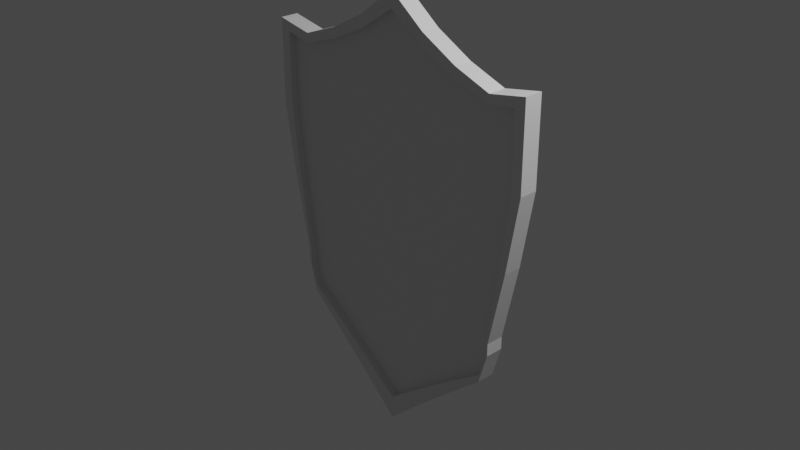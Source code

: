 # Source: bouclier.blend  (saved by Blender 2.81.16; exported with 4.5.12 LTS)
import bpy
from mathutils import Matrix  # noqa: F401  (used for matrix-valued properties, if any)

bpy.ops.wm.read_factory_settings(use_empty=True)
scene = bpy.context.scene
scene.name = 'Scene'

# ---- collections
col_collection = bpy.data.collections.new('Collection'); scene.collection.children.link(col_collection)

# ---- materials (node trees are filled in below, after node groups)
mat_material = bpy.data.materials.new('Material')
mat_material.alpha_threshold = 0.0
mat_material.use_transparent_shadow = False
mat_material.line_color = (0.0, 0.0, 0.0, 1.0)

# ---- material node trees
mat_material.use_nodes = True; mat_material.node_tree.nodes.clear()
_N = mat_material.node_tree.nodes; _L = mat_material.node_tree.links
n0 = _N.new('ShaderNodeOutputMaterial'); n0.name = 'Material Output'; n0.location = (300, 300)
n1 = _N.new('ShaderNodeBsdfPrincipled'); n1.name = 'Principled BSDF'; n1.location = (10, 300)
n1.distribution = 'GGX'
n1.subsurface_method = 'BURLEY'
n1.inputs[2].default_value = 0.4
n1.inputs[3].default_value = 1.45
n1.inputs[27].default_value = (0.0, 0.0, 0.0, 1.0)
n1.inputs[28].default_value = 1.0
_L.new(n1.outputs[0], n0.inputs[0])
n0.is_active_output = True

# ---- world
world_world = bpy.data.worlds.new('World'); scene.world = world_world
world_world.use_nodes = True; world_world.node_tree.nodes.clear()
_N = world_world.node_tree.nodes; _L = world_world.node_tree.links
n0 = _N.new('ShaderNodeOutputWorld'); n0.name = 'World Output'; n0.location = (300, 300)
n1 = _N.new('ShaderNodeBackground'); n1.name = 'Background'; n1.location = (10, 300)
n1.inputs[0].default_value = (0.05088, 0.05088, 0.05088, 1.0)
_L.new(n1.outputs[0], n0.inputs[0])
n0.is_active_output = True
world_world.color = (0.05088, 0.05088, 0.05088)
world_world.use_sun_shadow = False
world_world.sun_shadow_jitter_overblur = 0.0

# ---- cameras
cam_camera = bpy.data.cameras.new('Camera')
cam_camera.clip_end = 100.0
cam_camera.ortho_scale = 7.314

# ---- lights
light_light = bpy.data.lights.new('Light', 'POINT')
light_light.transmission_factor = 0.0
light_light.energy = 1000.0
light_light.shadow_soft_size = 0.1
light_light.shadow_maximum_resolution = 0.006
light_light.use_absolute_resolution = True

# ---- meshes
me_cube = bpy.data.meshes.new('Cube')
me_cube.from_pydata([(1.663, -0.1014, 1.765), (1.347, -0.1014, -0.9708), (1.663, 0.1014, 1.765), (1.347, 0.1014, -0.9708), (-1.663, -0.1014, 1.765), (-1.347, -0.1014, -0.9708), (-1.663, 0.1014, 1.765), (-1.347, 0.1014, -0.9708), (1.686e-09, -0.1014, -2.401), (1.686e-09, 0.1014, 2.37), (1.686e-09, 0.1014, -2.401), (1.686e-09, -0.1014, 2.37), (1.524, -0.1014, 0.0), (-1.524, 0.1014, 0.0), (1.524, 0.1014, 0.0), (-1.524, -0.1014, 0.0), (0.8313, 0.1014, -1.663), (0.8313, -0.1014, 1.836), (0.8313, -0.1014, -1.663), (0.8313, 0.1014, 1.836), (-0.8313, -0.1014, -1.663), (-0.8313, 0.1014, 1.836), (-0.8313, 0.1014, -1.663), (-0.8313, -0.1014, 1.836), (-1.663, 0.1014, 0.8313), (1.663, -0.1014, 0.8313), (1.663, 0.1014, 0.8313), (-1.663, -0.1014, 0.8313), (1.347, -0.1014, -0.8313), (1.347, 0.1014, -0.8313), (-1.347, -0.1014, -0.8313), (-1.347, 0.1014, -0.8313), (-1.347, 5.98e-11, -0.9708), (1.663, 5.98e-11, 1.765), (-1.663, 5.98e-11, 1.765), (1.347, 5.98e-11, -0.9708), (1.686e-09, 5.98e-11, -2.401), (1.686e-09, 5.98e-11, 2.37), (1.524, 5.98e-11, 0.0), (-1.524, 5.98e-11, 0.0), (0.8313, 5.98e-11, 1.836), (0.8313, 5.98e-11, -1.663), (-0.8313, 5.98e-11, -1.663), (-0.8313, 5.98e-11, 1.836), (1.663, 5.98e-11, 0.8313), (-1.663, 5.98e-11, 0.8313), (-1.347, 5.98e-11, -0.8313), (1.347, 5.98e-11, -0.8313), (0.4156, -0.1014, -2.024), (0.4156, 0.1014, 2.056), (0.4156, 0.1014, -2.024), (0.4156, -0.1014, 2.056), (0.4156, 5.98e-11, -2.024), (0.4156, 5.98e-11, 2.056), (-0.4156, 0.1014, -2.024), (-0.4156, -0.1014, 2.056), (-0.4156, -0.1014, -2.024), (-0.4156, 0.1014, 2.056), (-0.4156, 5.98e-11, 2.056), (-0.4156, 5.98e-11, -2.024), (-1.247, -0.1014, -1.317), (-1.247, 0.1014, 1.686), (-1.247, 0.1014, -1.317), (-1.247, -0.1014, 1.686), (-1.247, 5.98e-11, -1.317), (-1.247, 5.98e-11, 1.686), (1.247, 0.1014, -1.317), (1.247, -0.1014, 1.686), (1.247, -0.1014, -1.317), (1.247, 0.1014, 1.686), (1.247, 5.98e-11, 1.686), (1.247, 5.98e-11, -1.317), (-1.663, 0.1014, 1.654), (1.663, -0.1014, 1.654), (1.663, 0.1014, 1.654), (-1.663, -0.1014, 1.654), (1.686e-09, -0.1014, 2.188), (1.686e-09, 0.1014, 2.188), (0.8313, 0.1014, 1.717), (0.8313, -0.1014, 1.717), (-0.8313, -0.1014, 1.717), (-0.8313, 0.1014, 1.717), (1.663, 5.98e-11, 1.654), (-1.663, 5.98e-11, 1.654), (0.4156, -0.1014, 1.911), (0.4156, 0.1014, 1.911), (-0.4156, 0.1014, 1.911), (-0.4156, -0.1014, 1.911), (-1.247, -0.1014, 1.585), (-1.247, 0.1014, 1.585), (1.247, 0.1014, 1.585), (1.247, -0.1014, 1.585), (1.319, 0.1014, -1.066), (1.548, -0.1014, 1.743), (1.448, -0.1014, 0.0), (1.548, -0.1014, 0.8313), (1.319, -0.1014, -0.8313), (1.548, 5.98e-11, 1.743), (1.319, -0.1014, -1.066), (1.548, 0.1014, 1.743), (1.448, 0.1014, 0.0), (1.548, 0.1014, 0.8313), (1.319, 0.1014, -0.8313), (1.319, 5.98e-11, -1.066), (1.548, 0.1014, 1.635), (1.548, -0.1014, 1.635), (1.347, -0.1014, -0.947), (1.347, 0.1014, -0.947), (-1.347, -0.1014, -0.947), (1.686e-09, -0.1014, -2.133), (1.686e-09, 0.1014, -2.133), (0.8313, -0.1014, -1.521), (0.8313, 0.1014, -1.521), (-0.8313, 0.1014, -1.521), (-0.8313, -0.1014, -1.521), (-1.347, 0.1014, -0.947), (1.347, 5.98e-11, -0.947), (-1.347, 5.98e-11, -0.947), (0.4156, 0.1014, -1.82), (0.4156, -0.1014, -1.82), (-0.4156, -0.1014, -1.82), (-0.4156, 0.1014, -1.82), (-1.247, 0.1014, -1.234), (-1.247, -0.1014, -1.234), (1.247, -0.1014, -1.234), (1.247, 0.1014, -1.234), (1.319, 0.1014, -1.026), (1.319, -0.1014, -1.026), (-1.319, -0.1014, -1.066), (-1.549, 0.1014, 1.743), (-1.448, 0.1014, 0.0), (-1.549, 0.1014, 0.8313), (-1.319, 0.1014, -0.8313), (-1.319, 5.98e-11, -1.066), (-1.319, 0.1014, -1.066), (-1.549, -0.1014, 1.743), (-1.448, -0.1014, 0.0), (-1.549, -0.1014, 0.8313), (-1.319, -0.1014, -0.8313), (-1.549, 5.98e-11, 1.743), (-1.549, -0.1014, 1.635), (-1.549, 0.1014, 1.635), (-1.319, -0.1014, -1.026), (-1.319, 0.1014, -1.026), (1.684e-09, -0.0186, 0.8313), (1.684e-09, -0.0186, 0.0), (9.269e-10, 0.04343, 0.3709), (0.4156, 0.0186, 0.0), (-0.4156, -0.0186, 0.0), (1.247, 0.0186, 0.0), (0.8313, 0.0186, 0.0), (0.4156, -0.0186, 0.0), (0.8313, -0.0186, 0.0), (0.8313, 0.0186, 0.8313), (0.8313, -0.0186, 0.8313), (-1.247, -0.0186, 0.0), (-0.8313, -0.0186, 0.0), (-0.4156, 0.0186, 0.0), (-0.8313, 0.0186, 0.0), (-0.8313, -0.0186, 0.8313), (-0.8313, 0.0186, 0.8313), (1.684e-09, -0.0186, 2.188), (1.684e-09, 0.0186, 2.188), (0.8313, 0.0186, 1.717), (0.8313, -0.0186, 1.717), (-0.8313, -0.0186, 1.717), (-0.8313, 0.0186, 1.717), (-0.2287, 0.04343, 0.3709), (-1.247, -0.0186, 0.8313), (0.4156, -0.0186, 0.8313), (1.247, 0.0186, 0.8313), (0.2287, 0.04343, 0.3709), (-0.4156, -0.0186, 0.8313), (1.684e-09, -0.0186, -0.8313), (9.269e-10, 0.04343, -0.3709), (0.8313, -0.0186, -0.8313), (0.8313, 0.0186, -0.8313), (-0.8313, 0.0186, -0.8313), (-0.8313, -0.0186, -0.8313), (-1.247, -0.0186, -0.8313), (-0.2287, 0.04343, -0.3709), (1.247, 0.0186, -0.8313), (0.4156, -0.0186, -0.8313), (-0.4156, -0.0186, -0.8313), (0.2287, 0.04343, -0.3709), (0.4156, -0.0186, 1.911), (0.4156, 0.0186, 1.911), (-0.4156, 0.0186, 1.911), (-0.4156, -0.0186, 1.911), (-1.247, 0.0186, 0.0), (-1.448, -0.0186, 0.0), (-1.549, -0.0186, 0.8313), (-1.247, 0.0186, 0.8313), (-1.319, -0.0186, -0.8313), (-1.247, 0.0186, -0.8313), (-1.247, -0.0186, 1.585), (-1.247, 0.0186, 1.585), (1.247, -0.0186, 0.0), (1.448, 0.0186, 0.0), (1.548, 0.0186, 0.8313), (1.247, -0.0186, 0.8313), (1.319, 0.0186, -0.8313), (1.247, -0.0186, -0.8313), (1.247, 0.0186, 1.585), (1.247, -0.0186, 1.585), (1.548, 0.0186, 1.635), (-1.549, -0.0186, 1.635), (1.448, -0.0186, 0.0), (1.548, -0.0186, 0.8313), (1.319, -0.0186, -0.8313), (1.548, -0.0186, 1.635), (1.684e-09, -0.0186, -2.133), (1.684e-09, 0.0186, -2.133), (0.8313, -0.0186, -1.521), (0.8313, 0.0186, -1.521), (-0.8313, 0.0186, -1.521), (-0.8313, -0.0186, -1.521), (0.4156, 0.0186, -1.82), (0.4156, -0.0186, -1.82), (-0.4156, -0.0186, -1.82), (-0.4156, 0.0186, -1.82), (-1.247, 0.0186, -1.234), (-1.247, -0.0186, -1.234), (1.247, -0.0186, -1.234), (1.247, 0.0186, -1.234), (1.319, 0.0186, -1.026), (1.319, -0.0186, -1.026), (-1.319, -0.0186, -1.026), (-1.448, 0.0186, 0.0), (-1.549, 0.0186, 0.8313), (-1.319, 0.0186, -0.8313), (-1.549, 0.0186, 1.635), (-1.319, 0.0186, -1.026), (9.269e-10, 0.1042, 0.7698), (0.2287, 0.1042, 0.7698), (9.269e-10, 0.1042, -0.7698), (0.2287, 0.1042, -0.7698), (-0.2287, 0.1042, 0.7698), (-0.2287, 0.1042, -0.7698), (9.269e-10, 0.4508, -0.3709), (9.269e-10, 0.3901, -0.3709), (0.2287, 0.3901, -0.3709), (0.2287, 0.4508, -0.3709), (0.2287, 0.3901, 0.3709), (9.269e-10, 0.3901, 0.3709), (-0.2287, 0.3901, -0.3709), (-0.2287, 0.4508, -0.3709), (-0.2287, 0.3901, 0.3709), (0.2287, 0.4508, 0.3709), (9.269e-10, 0.4508, 0.3709), (-0.2287, 0.4508, 0.3709), (0.2287, 0.4508, 0.2204), (9.269e-10, 0.4508, 0.2204), (0.2287, 0.4508, -0.2204), (9.269e-10, 0.4508, -0.2204), (-0.2287, 0.4508, 0.2204), (-0.2287, 0.4508, -0.2204), (0.2287, 0.4002, 0.2204), (9.269e-10, 0.4002, 0.2204), (0.2287, 0.4002, -0.2204), (9.269e-10, 0.4002, -0.2204), (-0.2287, 0.4002, 0.2204), (-0.2287, 0.4002, -0.2204)], [], [(139, 34, 6, 129), (141, 129, 6, 72), (83, 34, 4, 75), (103, 35, 3, 92), (82, 33, 2, 74), (105, 93, 0, 73), (87, 55, 11, 76), (59, 36, 10, 54), (85, 49, 9, 77), (53, 37, 9, 49), (96, 94, 12, 28), (47, 38, 14, 29), (46, 39, 15, 30), (132, 130, 13, 31), (70, 40, 19, 69), (90, 69, 19, 78), (84, 51, 17, 79), (52, 41, 16, 50), (64, 42, 22, 62), (88, 63, 23, 80), (86, 57, 21, 81), (58, 43, 21, 57), (94, 95, 25, 12), (38, 44, 26, 14), (39, 45, 27, 15), (130, 131, 24, 13), (143, 132, 31, 115), (117, 46, 30, 108), (116, 47, 29, 107), (127, 96, 28, 106), (80, 87, 188, 165), (95, 94, 207, 208), (106, 28, 47, 116), (115, 31, 46, 117), (13, 24, 45, 39), (12, 25, 44, 38), (55, 23, 43, 58), (60, 20, 42, 64), (48, 18, 41, 52), (67, 17, 40, 70), (31, 13, 39, 46), (28, 12, 38, 47), (51, 11, 37, 53), (56, 8, 36, 59), (73, 0, 33, 82), (98, 1, 35, 103), (72, 6, 34, 83), (135, 4, 34, 139), (17, 51, 53, 40), (8, 48, 52, 36), (137, 140, 206, 191), (140, 88, 195, 206), (127, 124, 223, 226), (141, 131, 229, 231), (36, 52, 50, 10), (76, 11, 51, 84), (109, 120, 219, 211), (81, 89, 196, 166), (40, 53, 49, 19), (78, 19, 49, 85), (20, 56, 59, 42), (11, 55, 58, 37), (96, 127, 226, 209), (87, 76, 161, 188), (110, 118, 217, 212), (104, 90, 203, 205), (37, 58, 57, 9), (77, 9, 57, 86), (126, 102, 201, 225), (85, 77, 162, 186), (42, 59, 54, 22), (80, 23, 55, 87), (23, 63, 65, 43), (128, 60, 64, 133), (130, 132, 230, 228), (79, 91, 204, 164), (143, 122, 221, 232), (90, 78, 163, 203), (140, 135, 63, 88), (133, 64, 62, 134), (131, 130, 228, 229), (100, 101, 199, 198), (81, 21, 61, 89), (43, 65, 61, 21), (18, 68, 71, 41), (93, 67, 70, 97), (84, 79, 164, 185), (118, 112, 214, 217), (132, 143, 232, 230), (89, 141, 231, 196), (104, 99, 69, 90), (97, 70, 69, 99), (88, 80, 165, 195), (119, 109, 211, 218), (79, 17, 67, 91), (41, 71, 66, 16), (114, 123, 222, 216), (86, 81, 166, 187), (120, 114, 216, 219), (113, 121, 220, 215), (102, 100, 198, 201), (121, 110, 212, 220), (142, 138, 193, 227), (112, 125, 224, 214), (24, 72, 83, 45), (25, 73, 82, 44), (101, 104, 205, 199), (122, 113, 215, 221), (136, 137, 191, 190), (111, 119, 218, 213), (105, 95, 208, 210), (76, 84, 185, 161), (95, 105, 73, 25), (44, 82, 74, 26), (45, 83, 75, 27), (131, 141, 72, 24), (123, 142, 227, 222), (26, 74, 104, 101), (29, 14, 100, 102), (33, 97, 99, 2), (74, 2, 99, 104), (14, 26, 101, 100), (107, 29, 102, 126), (0, 93, 97, 33), (68, 98, 103, 71), (91, 105, 210, 204), (124, 111, 213, 223), (78, 85, 186, 163), (91, 67, 93, 105), (71, 103, 92, 66), (68, 124, 127, 98), (3, 107, 126, 92), (92, 126, 125, 66), (18, 111, 124, 68), (128, 142, 123, 60), (22, 113, 122, 62), (10, 110, 121, 54), (20, 114, 120, 56), (8, 109, 119, 48), (16, 112, 118, 50), (7, 115, 117, 32), (1, 106, 116, 35), (50, 118, 110, 10), (56, 120, 109, 8), (98, 127, 106, 1), (35, 116, 107, 3), (32, 117, 108, 5), (134, 143, 115, 7), (48, 119, 111, 18), (66, 125, 112, 16), (54, 121, 113, 22), (60, 123, 114, 20), (62, 122, 143, 134), (5, 108, 142, 128), (77, 86, 187, 162), (27, 75, 140, 137), (30, 15, 136, 138), (32, 133, 134, 7), (75, 4, 135, 140), (15, 27, 137, 136), (108, 30, 138, 142), (5, 128, 133, 32), (63, 135, 139, 65), (125, 126, 225, 224), (94, 96, 209, 207), (138, 136, 190, 193), (89, 61, 129, 141), (65, 139, 129, 61), (183, 148, 145, 173), (182, 151, 152, 175), (181, 149, 150, 176), (180, 157, 158, 177), (179, 155, 156, 178), (157, 167, 160, 158), (155, 168, 159, 156), (151, 169, 154, 152), (149, 170, 153, 150), (148, 172, 144, 145), (222, 179, 178, 216), (220, 180, 177, 215), (224, 181, 176, 214), (218, 182, 175, 213), (219, 183, 173, 211), (217, 184, 174, 212), (214, 176, 184, 217), (211, 173, 182, 218), (150, 153, 171, 147), (145, 144, 169, 151), (173, 145, 151, 182), (176, 150, 147, 184), (216, 178, 183, 219), (212, 174, 180, 220), (156, 159, 172, 148), (238, 180, 245, 246), (178, 156, 148, 183), (215, 177, 194, 221), (227, 193, 179, 222), (158, 160, 192, 189), (190, 191, 168, 155), (193, 190, 155, 179), (177, 158, 189, 194), (213, 175, 202, 223), (225, 201, 181, 224), (152, 154, 200, 197), (198, 199, 170, 149), (201, 198, 149, 181), (175, 152, 197, 202), (154, 164, 204, 200), (199, 205, 203, 170), (160, 166, 196, 192), (191, 206, 195, 168), (159, 165, 188, 172), (146, 162, 187, 167), (153, 163, 186, 171), (144, 161, 185, 169), (167, 187, 166, 160), (168, 195, 165, 159), (169, 185, 164, 154), (170, 203, 163, 153), (171, 186, 162, 146), (172, 188, 161, 144), (200, 204, 210, 208), (223, 202, 209, 226), (197, 200, 208, 207), (202, 197, 207, 209), (192, 196, 231, 229), (221, 194, 230, 232), (189, 192, 229, 228), (194, 189, 228, 230), (180, 174, 240, 245), (174, 184, 241, 240), (237, 233, 249, 250), (240, 241, 242, 239), (243, 244, 249, 248), (245, 240, 239, 246), (244, 247, 250, 249), (234, 171, 243, 248), (235, 238, 246, 239), (233, 234, 248, 249), (146, 167, 247, 244), (171, 146, 244, 243), (167, 237, 250, 247), (184, 236, 242, 241), (236, 235, 239, 242), (250, 249, 252, 255), (256, 255, 261, 262), (249, 248, 251, 252), (246, 250, 255, 256), (239, 246, 256, 254), (242, 239, 254, 253), (248, 242, 253, 251), (257, 259, 260, 262, 261, 258), (254, 256, 262, 260), (253, 254, 260, 259), (251, 253, 259, 257), (255, 252, 258, 261), (252, 251, 257, 258), (253, 251, 252, 255, 256, 254)])
_uv = me_cube.uv_layers.new(name='UVMap')
_uv.uv.foreach_set('vector', [0.8664, 0.625, 0.875, 0.625, 0.875, 0.75, 0.8664, 0.75, 0.6176, 0.9914, 0.625, 0.9914, 0.625, 1.0, 0.6176, 1.0, 0.6176, 0.125, 0.625, 0.125, 0.625, 0.25, 0.6176, 0.25, 0.3664, 0.625, 0.375, 0.625, 0.375, 0.75, 0.3664, 0.75, 0.6176, 0.625, 0.625, 0.625, 0.625, 0.75, 0.6176, 0.75, 0.6176, 0.4914, 0.625, 0.4914, 0.625, 0.5, 0.6176, 0.5, 0.6176, 0.3438, 0.625, 0.3438, 0.625, 0.375, 0.6176, 0.375, 0.2188, 0.625, 0.25, 0.625, 0.25, 0.75, 0.2188, 0.75, 0.6176, 0.8438, 0.625, 0.8438, 0.625, 0.875, 0.6176, 0.875, 0.7188, 0.625, 0.75, 0.625, 0.75, 0.75, 0.7188, 0.75, 0.4375, 0.4914, 0.5, 0.4914, 0.5, 0.5, 0.4375, 0.5, 0.4375, 0.625, 0.5, 0.625, 0.5, 0.75, 0.4375, 0.75, 0.4375, 0.125, 0.5, 0.125, 0.5, 0.25, 0.4375, 0.25, 0.4375, 0.9914, 0.5, 0.9914, 0.5, 1.0, 0.4375, 1.0, 0.6562, 0.625, 0.6875, 0.625, 0.6875, 0.75, 0.6562, 0.75, 0.6176, 0.7812, 0.625, 0.7812, 0.625, 0.8125, 0.6176, 0.8125, 0.6176, 0.4062, 0.625, 0.4062, 0.625, 0.4375, 0.6176, 0.4375, 0.2812, 0.625, 0.3125, 0.625, 0.3125, 0.75, 0.2812, 0.75, 0.1562, 0.625, 0.1875, 0.625, 0.1875, 0.75, 0.1562, 0.75, 0.6176, 0.2812, 0.625, 0.2812, 0.625, 0.3125, 0.6176, 0.3125, 0.6176, 0.9062, 0.625, 0.9062, 0.625, 0.9375, 0.6176, 0.9375, 0.7812, 0.625, 0.8125, 0.625, 0.8125, 0.75, 0.7812, 0.75, 0.5, 0.4914, 0.5625, 0.4914, 0.5625, 0.5, 0.5, 0.5, 0.5, 0.625, 0.5625, 0.625, 0.5625, 0.75, 0.5, 0.75, 0.5, 0.125, 0.5625, 0.125, 0.5625, 0.25, 0.5, 0.25, 0.5, 0.9914, 0.5625, 0.9914, 0.5625, 1.0, 0.5, 1.0, 0.3857, 0.9914, 0.4375, 0.9914, 0.4375, 1.0, 0.3857, 1.0, 0.3857, 0.125, 0.4375, 0.125, 0.4375, 0.25, 0.3857, 0.25, 0.3857, 0.625, 0.4375, 0.625, 0.4375, 0.75, 0.3857, 0.75, 0.3857, 0.4914, 0.4375, 0.4914, 0.4375, 0.5, 0.3857, 0.5, 0.6176, 0.3125, 0.6176, 0.3438, 0.6176, 0.3438, 0.6176, 0.3125, 0.5625, 0.4914, 0.5, 0.4914, 0.5, 0.4914, 0.5625, 0.4914, 0.3857, 0.5, 0.4375, 0.5, 0.4375, 0.625, 0.3857, 0.625, 0.3857, 0.0, 0.4375, 0.0, 0.4375, 0.125, 0.3857, 0.125, 0.5, 0.0, 0.5625, 0.0, 0.5625, 0.125, 0.5, 0.125, 0.5, 0.5, 0.5625, 0.5, 0.5625, 0.625, 0.5, 0.625, 0.7812, 0.5, 0.8125, 0.5, 0.8125, 0.625, 0.7812, 0.625, 0.1562, 0.5, 0.1875, 0.5, 0.1875, 0.625, 0.1562, 0.625, 0.2812, 0.5, 0.3125, 0.5, 0.3125, 0.625, 0.2812, 0.625, 0.6562, 0.5, 0.6875, 0.5, 0.6875, 0.625, 0.6562, 0.625, 0.4375, 0.0, 0.5, 0.0, 0.5, 0.125, 0.4375, 0.125, 0.4375, 0.5, 0.5, 0.5, 0.5, 0.625, 0.4375, 0.625, 0.7188, 0.5, 0.75, 0.5, 0.75, 0.625, 0.7188, 0.625, 0.2188, 0.5, 0.25, 0.5, 0.25, 0.625, 0.2188, 0.625, 0.6176, 0.5, 0.625, 0.5, 0.625, 0.625, 0.6176, 0.625, 0.3664, 0.5, 0.375, 0.5, 0.375, 0.625, 0.3664, 0.625, 0.6176, 0.0, 0.625, 0.0, 0.625, 0.125, 0.6176, 0.125, 0.8664, 0.5, 0.875, 0.5, 0.875, 0.625, 0.8664, 0.625, 0.6875, 0.5, 0.7188, 0.5, 0.7188, 0.625, 0.6875, 0.625, 0.25, 0.5, 0.2812, 0.5, 0.2812, 0.625, 0.25, 0.625, 0.5625, 0.2586, 0.6176, 0.2586, 0.6176, 0.2586, 0.5625, 0.2586, 0.6176, 0.2586, 0.6176, 0.2812, 0.6176, 0.2812, 0.6176, 0.2586, 0.3857, 0.4914, 0.3857, 0.4688, 0.3857, 0.4688, 0.3857, 0.4914, 0.6176, 0.9914, 0.5625, 0.9914, 0.5625, 0.9914, 0.6176, 0.9914, 0.25, 0.625, 0.2812, 0.625, 0.2812, 0.75, 0.25, 0.75, 0.6176, 0.375, 0.625, 0.375, 0.625, 0.4062, 0.6176, 0.4062, 0.3857, 0.375, 0.3857, 0.3438, 0.3857, 0.3438, 0.3857, 0.375, 0.6176, 0.9375, 0.6176, 0.9688, 0.6176, 0.9688, 0.6176, 0.9375, 0.6875, 0.625, 0.7188, 0.625, 0.7188, 0.75, 0.6875, 0.75, 0.6176, 0.8125, 0.625, 0.8125, 0.625, 0.8438, 0.6176, 0.8438, 0.1875, 0.5, 0.2188, 0.5, 0.2188, 0.625, 0.1875, 0.625, 0.75, 0.5, 0.7812, 0.5, 0.7812, 0.625, 0.75, 0.625, 0.4375, 0.4914, 0.3857, 0.4914, 0.3857, 0.4914, 0.4375, 0.4914, 0.6176, 0.3438, 0.6176, 0.375, 0.6176, 0.375, 0.6176, 0.3438, 0.3857, 0.875, 0.3857, 0.8438, 0.3857, 0.8438, 0.3857, 0.875, 0.6176, 0.7586, 0.6176, 0.7812, 0.6176, 0.7812, 0.6176, 0.7586, 0.75, 0.625, 0.7812, 0.625, 0.7812, 0.75, 0.75, 0.75, 0.6176, 0.875, 0.625, 0.875, 0.625, 0.9062, 0.6176, 0.9062, 0.3857, 0.7586, 0.4375, 0.7586, 0.4375, 0.7586, 0.3857, 0.7586, 0.6176, 0.8438, 0.6176, 0.875, 0.6176, 0.875, 0.6176, 0.8438, 0.1875, 0.625, 0.2188, 0.625, 0.2188, 0.75, 0.1875, 0.75, 0.6176, 0.3125, 0.625, 0.3125, 0.625, 0.3438, 0.6176, 0.3438, 0.8125, 0.5, 0.8438, 0.5, 0.8438, 0.625, 0.8125, 0.625, 0.1336, 0.5, 0.1562, 0.5, 0.1562, 0.625, 0.1336, 0.625, 0.5, 0.9914, 0.4375, 0.9914, 0.4375, 0.9914, 0.5, 0.9914, 0.6176, 0.4375, 0.6176, 0.4688, 0.6176, 0.4688, 0.6176, 0.4375, 0.3857, 0.9914, 0.3857, 0.9688, 0.3857, 0.9688, 0.3857, 0.9914, 0.6176, 0.7812, 0.6176, 0.8125, 0.6176, 0.8125, 0.6176, 0.7812, 0.6176, 0.2586, 0.625, 0.2586, 0.625, 0.2812, 0.6176, 0.2812, 0.1336, 0.625, 0.1562, 0.625, 0.1562, 0.75, 0.1336, 0.75, 0.5625, 0.9914, 0.5, 0.9914, 0.5, 0.9914, 0.5625, 0.9914, 0.5, 0.7586, 0.5625, 0.7586, 0.5625, 0.7586, 0.5, 0.7586, 0.6176, 0.9375, 0.625, 0.9375, 0.625, 0.9688, 0.6176, 0.9688, 0.8125, 0.625, 0.8438, 0.625, 0.8438, 0.75, 0.8125, 0.75, 0.3125, 0.5, 0.3438, 0.5, 0.3438, 0.625, 0.3125, 0.625, 0.6336, 0.5, 0.6562, 0.5, 0.6562, 0.625, 0.6336, 0.625, 0.6176, 0.4062, 0.6176, 0.4375, 0.6176, 0.4375, 0.6176, 0.4062, 0.3857, 0.8438, 0.3857, 0.8125, 0.3857, 0.8125, 0.3857, 0.8438, 0.4375, 0.9914, 0.3857, 0.9914, 0.3857, 0.9914, 0.4375, 0.9914, 0.6176, 0.9688, 0.6176, 0.9914, 0.6176, 0.9914, 0.6176, 0.9688, 0.6176, 0.7586, 0.625, 0.7586, 0.625, 0.7812, 0.6176, 0.7812, 0.6336, 0.625, 0.6562, 0.625, 0.6562, 0.75, 0.6336, 0.75, 0.6176, 0.2812, 0.6176, 0.3125, 0.6176, 0.3125, 0.6176, 0.2812, 0.3857, 0.4062, 0.3857, 0.375, 0.3857, 0.375, 0.3857, 0.4062, 0.6176, 0.4375, 0.625, 0.4375, 0.625, 0.4688, 0.6176, 0.4688, 0.3125, 0.625, 0.3438, 0.625, 0.3438, 0.75, 0.3125, 0.75, 0.3857, 0.3125, 0.3857, 0.2812, 0.3857, 0.2812, 0.3857, 0.3125, 0.6176, 0.9062, 0.6176, 0.9375, 0.6176, 0.9375, 0.6176, 0.9062, 0.3857, 0.3438, 0.3857, 0.3125, 0.3857, 0.3125, 0.3857, 0.3438, 0.3857, 0.9375, 0.3857, 0.9062, 0.3857, 0.9062, 0.3857, 0.9375, 0.4375, 0.7586, 0.5, 0.7586, 0.5, 0.7586, 0.4375, 0.7586, 0.3857, 0.9062, 0.3857, 0.875, 0.3857, 0.875, 0.3857, 0.9062, 0.3857, 0.2586, 0.4375, 0.2586, 0.4375, 0.2586, 0.3857, 0.2586, 0.3857, 0.8125, 0.3857, 0.7812, 0.3857, 0.7812, 0.3857, 0.8125, 0.5625, 0.0, 0.6176, 0.0, 0.6176, 0.125, 0.5625, 0.125, 0.5625, 0.5, 0.6176, 0.5, 0.6176, 0.625, 0.5625, 0.625, 0.5625, 0.7586, 0.6176, 0.7586, 0.6176, 0.7586, 0.5625, 0.7586, 0.3857, 0.9688, 0.3857, 0.9375, 0.3857, 0.9375, 0.3857, 0.9688, 0.5, 0.2586, 0.5625, 0.2586, 0.5625, 0.2586, 0.5, 0.2586, 0.3857, 0.4375, 0.3857, 0.4062, 0.3857, 0.4062, 0.3857, 0.4375, 0.6176, 0.4914, 0.5625, 0.4914, 0.5625, 0.4914, 0.6176, 0.4914, 0.6176, 0.375, 0.6176, 0.4062, 0.6176, 0.4062, 0.6176, 0.375, 0.5625, 0.4914, 0.6176, 0.4914, 0.6176, 0.5, 0.5625, 0.5, 0.5625, 0.625, 0.6176, 0.625, 0.6176, 0.75, 0.5625, 0.75, 0.5625, 0.125, 0.6176, 0.125, 0.6176, 0.25, 0.5625, 0.25, 0.5625, 0.9914, 0.6176, 0.9914, 0.6176, 1.0, 0.5625, 1.0, 0.3857, 0.2812, 0.3857, 0.2586, 0.3857, 0.2586, 0.3857, 0.2812, 0.5625, 0.75, 0.6176, 0.75, 0.6176, 0.7586, 0.5625, 0.7586, 0.4375, 0.75, 0.5, 0.75, 0.5, 0.7586, 0.4375, 0.7586, 0.625, 0.625, 0.6336, 0.625, 0.6336, 0.75, 0.625, 0.75, 0.6176, 0.75, 0.625, 0.75, 0.625, 0.7586, 0.6176, 0.7586, 0.5, 0.75, 0.5625, 0.75, 0.5625, 0.7586, 0.5, 0.7586, 0.3857, 0.75, 0.4375, 0.75, 0.4375, 0.7586, 0.3857, 0.7586, 0.625, 0.5, 0.6336, 0.5, 0.6336, 0.625, 0.625, 0.625, 0.3438, 0.5, 0.3664, 0.5, 0.3664, 0.625, 0.3438, 0.625, 0.6176, 0.4688, 0.6176, 0.4914, 0.6176, 0.4914, 0.6176, 0.4688, 0.3857, 0.4688, 0.3857, 0.4375, 0.3857, 0.4375, 0.3857, 0.4688, 0.6176, 0.8125, 0.6176, 0.8438, 0.6176, 0.8438, 0.6176, 0.8125, 0.6176, 0.4688, 0.625, 0.4688, 0.625, 0.4914, 0.6176, 0.4914, 0.3438, 0.625, 0.3664, 0.625, 0.3664, 0.75, 0.3438, 0.75, 0.375, 0.4688, 0.3857, 0.4688, 0.3857, 0.4914, 0.375, 0.4914, 0.375, 0.75, 0.3857, 0.75, 0.3857, 0.7586, 0.375, 0.7586, 0.375, 0.7586, 0.3857, 0.7586, 0.3857, 0.7812, 0.375, 0.7812, 0.375, 0.4375, 0.3857, 0.4375, 0.3857, 0.4688, 0.375, 0.4688, 0.375, 0.2586, 0.3857, 0.2586, 0.3857, 0.2812, 0.375, 0.2812, 0.375, 0.9375, 0.3857, 0.9375, 0.3857, 0.9688, 0.375, 0.9688, 0.375, 0.875, 0.3857, 0.875, 0.3857, 0.9062, 0.375, 0.9062, 0.375, 0.3125, 0.3857, 0.3125, 0.3857, 0.3438, 0.375, 0.3438, 0.375, 0.375, 0.3857, 0.375, 0.3857, 0.4062, 0.375, 0.4062, 0.375, 0.8125, 0.3857, 0.8125, 0.3857, 0.8438, 0.375, 0.8438, 0.375, 0.0, 0.3857, 0.0, 0.3857, 0.125, 0.375, 0.125, 0.375, 0.5, 0.3857, 0.5, 0.3857, 0.625, 0.375, 0.625, 0.375, 0.8438, 0.3857, 0.8438, 0.3857, 0.875, 0.375, 0.875, 0.375, 0.3438, 0.3857, 0.3438, 0.3857, 0.375, 0.375, 0.375, 0.375, 0.4914, 0.3857, 0.4914, 0.3857, 0.5, 0.375, 0.5, 0.375, 0.625, 0.3857, 0.625, 0.3857, 0.75, 0.375, 0.75, 0.375, 0.125, 0.3857, 0.125, 0.3857, 0.25, 0.375, 0.25, 0.375, 0.9914, 0.3857, 0.9914, 0.3857, 1.0, 0.375, 1.0, 0.375, 0.4062, 0.3857, 0.4062, 0.3857, 0.4375, 0.375, 0.4375, 0.375, 0.7812, 0.3857, 0.7812, 0.3857, 0.8125, 0.375, 0.8125, 0.375, 0.9062, 0.3857, 0.9062, 0.3857, 0.9375, 0.375, 0.9375, 0.375, 0.2812, 0.3857, 0.2812, 0.3857, 0.3125, 0.375, 0.3125, 0.375, 0.9688, 0.3857, 0.9688, 0.3857, 0.9914, 0.375, 0.9914, 0.375, 0.25, 0.3857, 0.25, 0.3857, 0.2586, 0.375, 0.2586, 0.6176, 0.875, 0.6176, 0.9062, 0.6176, 0.9062, 0.6176, 0.875, 0.5625, 0.25, 0.6176, 0.25, 0.6176, 0.2586, 0.5625, 0.2586, 0.4375, 0.25, 0.5, 0.25, 0.5, 0.2586, 0.4375, 0.2586, 0.125, 0.625, 0.1336, 0.625, 0.1336, 0.75, 0.125, 0.75, 0.6176, 0.25, 0.625, 0.25, 0.625, 0.2586, 0.6176, 0.2586, 0.5, 0.25, 0.5625, 0.25, 0.5625, 0.2586, 0.5, 0.2586, 0.3857, 0.25, 0.4375, 0.25, 0.4375, 0.2586, 0.3857, 0.2586, 0.125, 0.5, 0.1336, 0.5, 0.1336, 0.625, 0.125, 0.625, 0.8438, 0.5, 0.8664, 0.5, 0.8664, 0.625, 0.8438, 0.625, 0.3857, 0.7812, 0.3857, 0.7586, 0.3857, 0.7586, 0.3857, 0.7812, 0.5, 0.4914, 0.4375, 0.4914, 0.4375, 0.4914, 0.5, 0.4914, 0.4375, 0.2586, 0.5, 0.2586, 0.5, 0.2586, 0.4375, 0.2586, 0.6176, 0.9688, 0.625, 0.9688, 0.625, 0.9914, 0.6176, 0.9914, 0.8438, 0.625, 0.8664, 0.625, 0.8664, 0.75, 0.8438, 0.75, 0.4375, 0.3438, 0.5, 0.3438, 0.5, 0.375, 0.4375, 0.375, 0.4375, 0.4062, 0.5, 0.4062, 0.5, 0.4375, 0.4375, 0.4375, 0.4375, 0.7812, 0.5, 0.7812, 0.5, 0.8125, 0.4375, 0.8125, 0.4375, 0.9062, 0.5, 0.9062, 0.5, 0.9375, 0.4375, 0.9375, 0.4375, 0.2812, 0.5, 0.2812, 0.5, 0.3125, 0.4375, 0.3125, 0.5, 0.9062, 0.5625, 0.9062, 0.5625, 0.9375, 0.5, 0.9375, 0.5, 0.2812, 0.5625, 0.2812, 0.5625, 0.3125, 0.5, 0.3125, 0.5, 0.4062, 0.5625, 0.4062, 0.5625, 0.4375, 0.5, 0.4375, 0.5, 0.7812, 0.5625, 0.7812, 0.5625, 0.8125, 0.5, 0.8125, 0.5, 0.3438, 0.5625, 0.3438, 0.5625, 0.375, 0.5, 0.375, 0.3857, 0.2812, 0.4375, 0.2812, 0.4375, 0.3125, 0.3857, 0.3125, 0.3857, 0.9062, 0.4375, 0.9062, 0.4375, 0.9375, 0.3857, 0.9375, 0.3857, 0.7812, 0.4375, 0.7812, 0.4375, 0.8125, 0.3857, 0.8125, 0.3857, 0.4062, 0.4375, 0.4062, 0.4375, 0.4375, 0.3857, 0.4375, 0.3857, 0.3438, 0.4375, 0.3438, 0.4375, 0.375, 0.3857, 0.375, 0.3857, 0.8438, 0.4375, 0.8438, 0.4375, 0.875, 0.3857, 0.875, 0.3857, 0.8125, 0.4375, 0.8125, 0.4375, 0.8438, 0.3857, 0.8438, 0.3857, 0.375, 0.4375, 0.375, 0.4375, 0.4062, 0.3857, 0.4062, 0.5, 0.8125, 0.5625, 0.8125, 0.5625, 0.8438, 0.5, 0.8438, 0.5, 0.375, 0.5625, 0.375, 0.5625, 0.4062, 0.5, 0.4062, 0.4375, 0.375, 0.5, 0.375, 0.5, 0.4062, 0.4375, 0.4062, 0.4375, 0.8125, 0.5, 0.8125, 0.5, 0.8438, 0.4375, 0.8438, 0.3857, 0.3125, 0.4375, 0.3125, 0.4375, 0.3438, 0.3857, 0.3438, 0.3857, 0.875, 0.4375, 0.875, 0.4375, 0.9062, 0.3857, 0.9062, 0.5, 0.3125, 0.5625, 0.3125, 0.5625, 0.3438, 0.5, 0.3438, 0.0, 0.0, 0.0, 0.0, 0.0, 0.0, 0.0, 0.0, 0.4375, 0.3125, 0.5, 0.3125, 0.5, 0.3438, 0.4375, 0.3438, 0.3857, 0.9375, 0.4375, 0.9375, 0.4375, 0.9688, 0.3857, 0.9688, 0.3857, 0.2586, 0.4375, 0.2586, 0.4375, 0.2812, 0.3857, 0.2812, 0.5, 0.9375, 0.5625, 0.9375, 0.5625, 0.9688, 0.5, 0.9688, 0.5, 0.2586, 0.5625, 0.2586, 0.5625, 0.2812, 0.5, 0.2812, 0.4375, 0.2586, 0.5, 0.2586, 0.5, 0.2812, 0.4375, 0.2812, 0.4375, 0.9375, 0.5, 0.9375, 0.5, 0.9688, 0.4375, 0.9688, 0.3857, 0.4375, 0.4375, 0.4375, 0.4375, 0.4688, 0.3857, 0.4688, 0.3857, 0.7586, 0.4375, 0.7586, 0.4375, 0.7812, 0.3857, 0.7812, 0.5, 0.4375, 0.5625, 0.4375, 0.5625, 0.4688, 0.5, 0.4688, 0.5, 0.7586, 0.5625, 0.7586, 0.5625, 0.7812, 0.5, 0.7812, 0.4375, 0.7586, 0.5, 0.7586, 0.5, 0.7812, 0.4375, 0.7812, 0.4375, 0.4375, 0.5, 0.4375, 0.5, 0.4688, 0.4375, 0.4688, 0.5625, 0.4375, 0.6176, 0.4375, 0.6176, 0.4688, 0.5625, 0.4688, 0.5625, 0.7586, 0.6176, 0.7586, 0.6176, 0.7812, 0.5625, 0.7812, 0.5625, 0.9375, 0.6176, 0.9375, 0.6176, 0.9688, 0.5625, 0.9688, 0.5625, 0.2586, 0.6176, 0.2586, 0.6176, 0.2812, 0.5625, 0.2812, 0.5625, 0.3125, 0.6176, 0.3125, 0.6176, 0.3438, 0.5625, 0.3438, 0.5625, 0.875, 0.6176, 0.875, 0.6176, 0.9062, 0.5625, 0.9062, 0.5625, 0.8125, 0.6176, 0.8125, 0.6176, 0.8438, 0.5625, 0.8438, 0.5625, 0.375, 0.6176, 0.375, 0.6176, 0.4062, 0.5625, 0.4062, 0.5625, 0.9062, 0.6176, 0.9062, 0.6176, 0.9375, 0.5625, 0.9375, 0.5625, 0.2812, 0.6176, 0.2812, 0.6176, 0.3125, 0.5625, 0.3125, 0.5625, 0.4062, 0.6176, 0.4062, 0.6176, 0.4375, 0.5625, 0.4375, 0.5625, 0.7812, 0.6176, 0.7812, 0.6176, 0.8125, 0.5625, 0.8125, 0.5625, 0.8438, 0.6176, 0.8438, 0.6176, 0.875, 0.5625, 0.875, 0.5625, 0.3438, 0.6176, 0.3438, 0.6176, 0.375, 0.5625, 0.375, 0.5625, 0.4688, 0.6176, 0.4688, 0.6176, 0.4914, 0.5625, 0.4914, 0.3857, 0.4688, 0.4375, 0.4688, 0.4375, 0.4914, 0.3857, 0.4914, 0.5, 0.4688, 0.5625, 0.4688, 0.5625, 0.4914, 0.5, 0.4914, 0.4375, 0.4688, 0.5, 0.4688, 0.5, 0.4914, 0.4375, 0.4914, 0.5625, 0.9688, 0.6176, 0.9688, 0.6176, 0.9914, 0.5625, 0.9914, 0.3857, 0.9688, 0.4375, 0.9688, 0.4375, 0.9914, 0.3857, 0.9914, 0.5, 0.9688, 0.5625, 0.9688, 0.5625, 0.9914, 0.5, 0.9914, 0.4375, 0.9688, 0.5, 0.9688, 0.5, 0.9914, 0.4375, 0.9914, 0.4375, 0.9062, 0.4375, 0.875, 0.4375, 0.875, 0.4375, 0.9062, 0.4375, 0.875, 0.4375, 0.8438, 0.4375, 0.8438, 0.4375, 0.875, 0.0, 0.0, 0.0, 0.0, 0.0, 0.0, 0.0, 0.0, 0.4375, 0.875, 0.4375, 0.8438, 0.4375, 0.8438, 0.4375, 0.875, 0.5625, 0.8438, 0.5625, 0.875, 0.5625, 0.875, 0.5625, 0.8438, 0.4375, 0.9062, 0.4375, 0.875, 0.4375, 0.875, 0.4375, 0.9062, 0.5625, 0.875, 0.5625, 0.9062, 0.5625, 0.9062, 0.5625, 0.875, 0.0, 0.0, 0.0, 0.0, 0.0, 0.0, 0.0, 0.0, 0.0, 0.0, 0.0, 0.0, 0.0, 0.0, 0.0, 0.0, 0.0, 0.0, 0.0, 0.0, 0.0, 0.0, 0.0, 0.0, 0.5625, 0.875, 0.5625, 0.9062, 0.5625, 0.9062, 0.5625, 0.875, 0.5625, 0.8438, 0.5625, 0.875, 0.5625, 0.875, 0.5625, 0.8438, 0.0, 0.0, 0.0, 0.0, 0.0, 0.0, 0.0, 0.0, 0.0, 0.0, 0.0, 0.0, 0.0, 0.0, 0.0, 0.0, 0.0, 0.0, 0.0, 0.0, 0.0, 0.0, 0.0, 0.0, 0.0, 0.0, 0.0, 0.0, 0.0, 0.0, 0.0, 0.0, 0.0, 0.0, 0.0, 0.0, 0.0, 0.0, 0.0, 0.0, 0.0, 0.0, 0.0, 0.0, 0.0, 0.0, 0.0, 0.0, 0.0, 0.0, 0.0, 0.0, 0.0, 0.0, 0.0, 0.0, 0.0, 0.0, 0.0, 0.0, 0.0, 0.0, 0.0, 0.0, 0.0, 0.0, 0.0, 0.0, 0.0, 0.0, 0.0, 0.0, 0.0, 0.0, 0.0, 0.0, 0.0, 0.0, 0.0, 0.0, 0.0, 0.0, 0.0, 0.0, 0.0, 0.0, 0.0, 0.0, 0.0, 0.0, 0.0, 0.0, 0.0, 0.0, 0.0, 0.0, 0.0, 0.0, 0.0, 0.0, 0.0, 0.0, 0.0, 0.0, 0.0, 0.0, 0.0, 0.0, 0.0, 0.0, 0.0, 0.0, 0.0, 0.0, 0.0, 0.0, 0.0, 0.0, 0.0, 0.0, 0.0, 0.0, 0.0, 0.0, 0.0, 0.0, 0.0, 0.0, 0.0, 0.0, 0.0, 0.0, 0.0, 0.0, 0.0, 0.0, 0.0, 0.0, 0.0, 0.0, 0.0, 0.0, 0.0, 0.0])
me_cube.materials.append(mat_material)
me_cube.use_remesh_preserve_volume = False
me_cube.use_remesh_preserve_attributes = False
me_cube.use_mirror_vertex_groups = False
me_cube.update()

# ---- objects
ob_cube = bpy.data.objects.new('Cube', me_cube)
ob_light = bpy.data.objects.new('Light', light_light)
ob_camera = bpy.data.objects.new('Camera', cam_camera)

# ---- transforms, parenting, visibility, modifiers, constraints
ob_cube.location = (0.0, 0.0, 0.0)
ob_cube.lock_rotations_4d = False
ob_cube.empty_display_type = 'ARROWS'
ob_cube.lineart.crease_threshold = 0.0
ob_light.location = (4.076, 1.005, 5.904)
ob_light.rotation_euler = (0.6503, 0.05522, 1.866)
ob_light.lock_rotations_4d = False
ob_light.empty_display_type = 'ARROWS'
ob_light.color = (0.0, 0.0, 0.0, 0.0)
ob_light.lineart.crease_threshold = 0.0
ob_camera.location = (7.359, -6.926, 4.958)
ob_camera.rotation_euler = (1.109, 0.0, 0.8149)
ob_camera.lock_rotations_4d = False
ob_camera.empty_display_type = 'ARROWS'
ob_camera.color = (0.0, 0.0, 0.0, 0.0)
ob_camera.display_type = 'WIRE'
ob_camera.lineart.crease_threshold = 0.0

# ---- collection membership
col_collection.objects.link(ob_cube)
col_collection.objects.link(ob_light)
col_collection.objects.link(ob_camera)

# ---- scene / render settings (as saved in the file)
scene.camera = ob_camera
scene.frame_start = 1; scene.frame_end = 250; scene.frame_set(1)
scene.render.engine = 'BLENDER_EEVEE_NEXT'
scene.cycles.use_denoising = False
scene.cycles.samples = 128
scene.cycles.sampling_pattern = 'TABULATED_SOBOL'
scene.cycles.use_adaptive_sampling = False
scene.cycles.use_light_tree = False
scene.view_settings.view_transform = 'Filmic'
bpy.context.view_layer.update()

